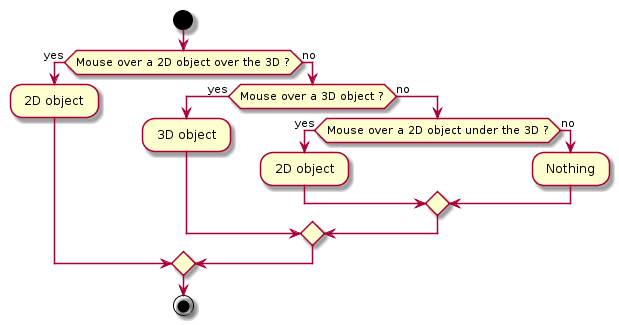

The diagram above was rendered by PlantUML. Its source (embedded in the PNG):
@startuml
start
if (Mouse over a 2D object over the 3D ?) then (yes)
   : 2D object ;
else (no)
   if (Mouse over a 3D object ?) then (yes)
      : 3D object ;
   else (no)
      if (Mouse over a 2D object under the 3D ?) then (yes)
         : 2D object ;
      else (no)
         : Nothing ;
      endif
   endif
endif
stop
@enduml